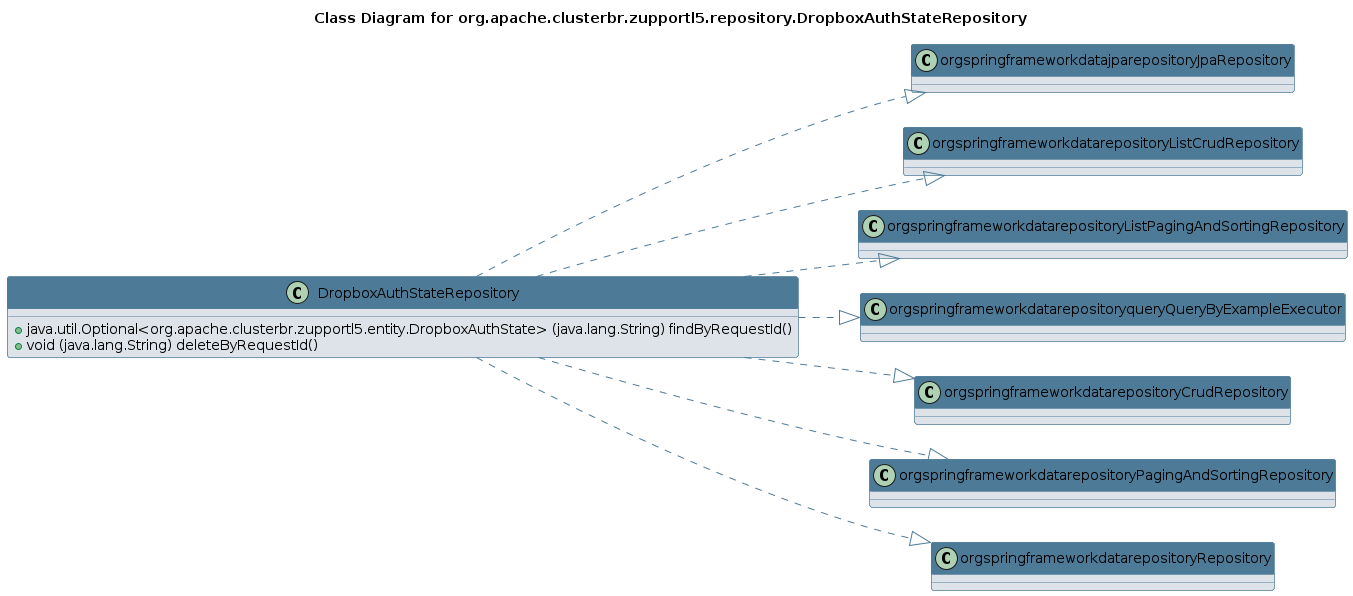

The diagram above was rendered by PlantUML. Its source (embedded in the PNG):
@startuml 
skinparam class { 
 BackgroundColor #DEE3E9 
 ArrowColor #4D7A97 
 BorderColor #4D7A97 
}
left to right direction 
title Class Diagram for org.apache.clusterbr.zupportl5.repository.DropboxAuthStateRepository
skinparam titleBackgroundColor White
skinparam classHeaderBackgroundColor #4D7A97 
skinparam stereotypeCBackgroundColor #F8981D 

class DropboxAuthStateRepository {
 + java.util.Optional<org.apache.clusterbr.zupportl5.entity.DropboxAuthState> (java.lang.String) findByRequestId()
 + void (java.lang.String) deleteByRequestId()
}
DropboxAuthStateRepository ..|> orgspringframeworkdatajparepositoryJpaRepository
DropboxAuthStateRepository ..|> orgspringframeworkdatarepositoryListCrudRepository
DropboxAuthStateRepository ..|> orgspringframeworkdatarepositoryListPagingAndSortingRepository
DropboxAuthStateRepository ..|> orgspringframeworkdatarepositoryqueryQueryByExampleExecutor
DropboxAuthStateRepository ..|> orgspringframeworkdatarepositoryCrudRepository
DropboxAuthStateRepository ..|> orgspringframeworkdatarepositoryPagingAndSortingRepository
DropboxAuthStateRepository ..|> orgspringframeworkdatarepositoryRepository
@enduml